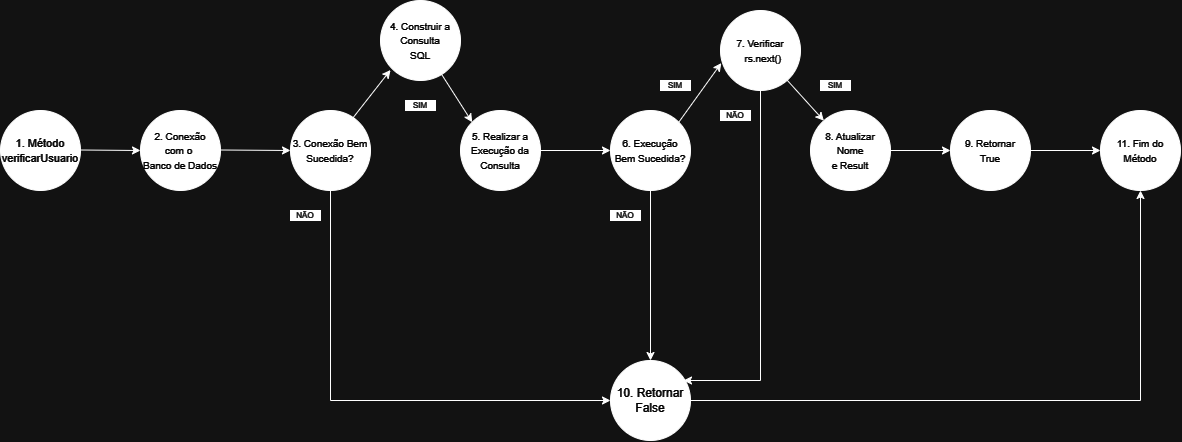

The diagram above was exported from draw.io. Its source (the exported page's mxGraphModel, read from the mxfile embedded in the PNG):
<mxGraphModel dx="1235" dy="655" grid="1" gridSize="10" guides="1" tooltips="1" connect="1" arrows="1" fold="1" page="1" pageScale="1" pageWidth="827" pageHeight="1169" math="0" shadow="0">
  <root>
    <mxCell id="0" />
    <mxCell id="1" parent="0" />
    <mxCell id="maEFGBzCmMkJvQSy-Rzy-2" value="&lt;font style=&quot;font-size: 11px;&quot;&gt;1.&amp;nbsp;&lt;span style=&quot;background-color: initial;&quot;&gt;Método&lt;/span&gt;&lt;/font&gt;&lt;div&gt;&lt;font style=&quot;font-size: 11px;&quot;&gt;verificarUsuario&lt;/font&gt;&lt;/div&gt;" style="ellipse;whiteSpace=wrap;html=1;aspect=fixed;fillColor=#000000;fontColor=#FFFFFF;labelBackgroundColor=none;labelBorderColor=none;" parent="1" vertex="1">
      <mxGeometry y="200" width="80" height="80" as="geometry" />
    </mxCell>
    <mxCell id="maEFGBzCmMkJvQSy-Rzy-5" value="10. Retornar&lt;div&gt;False&lt;/div&gt;" style="ellipse;whiteSpace=wrap;html=1;aspect=fixed;fillColor=#000000;fontColor=#FFFFFF;" parent="1" vertex="1">
      <mxGeometry x="610" y="450" width="80" height="80" as="geometry" />
    </mxCell>
    <mxCell id="maEFGBzCmMkJvQSy-Rzy-11" value="" style="endArrow=classic;html=1;rounded=0;exitX=1;exitY=0;exitDx=0;exitDy=0;entryX=0.01;entryY=0.657;entryDx=0;entryDy=0;entryPerimeter=0;" parent="1" source="ANI0hJue4qXCcDdqgJOr-6" edge="1" target="ANI0hJue4qXCcDdqgJOr-7">
      <mxGeometry width="50" height="50" relative="1" as="geometry">
        <mxPoint x="540" y="240" as="sourcePoint" />
        <mxPoint x="650" y="240" as="targetPoint" />
      </mxGeometry>
    </mxCell>
    <mxCell id="maEFGBzCmMkJvQSy-Rzy-12" value="" style="endArrow=classic;html=1;rounded=0;exitX=1;exitY=0.5;exitDx=0;exitDy=0;" parent="1" edge="1">
      <mxGeometry width="50" height="50" relative="1" as="geometry">
        <mxPoint x="80" y="239.5" as="sourcePoint" />
        <mxPoint x="140" y="240" as="targetPoint" />
      </mxGeometry>
    </mxCell>
    <mxCell id="maEFGBzCmMkJvQSy-Rzy-13" value="" style="endArrow=classic;html=1;rounded=0;exitX=1;exitY=0.5;exitDx=0;exitDy=0;" parent="1" edge="1">
      <mxGeometry width="50" height="50" relative="1" as="geometry">
        <mxPoint x="220" y="239.5" as="sourcePoint" />
        <mxPoint x="290" y="240" as="targetPoint" />
      </mxGeometry>
    </mxCell>
    <mxCell id="maEFGBzCmMkJvQSy-Rzy-14" value="" style="endArrow=classic;html=1;rounded=0;entryX=0;entryY=0;entryDx=0;entryDy=0;" parent="1" target="ANI0hJue4qXCcDdqgJOr-4" edge="1" source="ANI0hJue4qXCcDdqgJOr-3">
      <mxGeometry width="50" height="50" relative="1" as="geometry">
        <mxPoint x="360" y="239.5" as="sourcePoint" />
        <mxPoint x="460" y="240" as="targetPoint" />
      </mxGeometry>
    </mxCell>
    <mxCell id="ANI0hJue4qXCcDdqgJOr-1" value="&lt;font style=&quot;font-size: 10px;&quot;&gt;2. Conexão&lt;/font&gt;&lt;div&gt;&lt;font style=&quot;font-size: 10px;&quot;&gt;com o&amp;nbsp;&lt;/font&gt;&lt;/div&gt;&lt;div&gt;&lt;font style=&quot;font-size: 10px;&quot;&gt;Banco de Dados&lt;/font&gt;&lt;/div&gt;" style="ellipse;whiteSpace=wrap;html=1;aspect=fixed;fillColor=#000000;fontColor=#FFFFFF;labelBackgroundColor=none;labelBorderColor=none;" vertex="1" parent="1">
      <mxGeometry x="140" y="200" width="80" height="80" as="geometry" />
    </mxCell>
    <mxCell id="ANI0hJue4qXCcDdqgJOr-2" value="&lt;span style=&quot;font-size: 10px;&quot;&gt;3. Conexão Bem&lt;/span&gt;&lt;div&gt;&lt;span style=&quot;font-size: 10px;&quot;&gt;Sucedida?&lt;/span&gt;&lt;/div&gt;" style="ellipse;whiteSpace=wrap;html=1;aspect=fixed;fillColor=#000000;fontColor=#FFFFFF;labelBackgroundColor=none;labelBorderColor=none;" vertex="1" parent="1">
      <mxGeometry x="290" y="200" width="80" height="80" as="geometry" />
    </mxCell>
    <mxCell id="ANI0hJue4qXCcDdqgJOr-3" value="&lt;span style=&quot;font-size: 10px;&quot;&gt;4. Construir a Consulta&lt;/span&gt;&lt;div&gt;&lt;span style=&quot;font-size: 10px;&quot;&gt;SQL&lt;/span&gt;&lt;/div&gt;" style="ellipse;whiteSpace=wrap;html=1;aspect=fixed;fillColor=#000000;fontColor=#FFFFFF;labelBackgroundColor=none;labelBorderColor=none;" vertex="1" parent="1">
      <mxGeometry x="380" y="90" width="80" height="80" as="geometry" />
    </mxCell>
    <mxCell id="ANI0hJue4qXCcDdqgJOr-4" value="&lt;span style=&quot;font-size: 10px;&quot;&gt;5. Realizar a&lt;/span&gt;&lt;div&gt;&lt;span style=&quot;font-size: 10px;&quot;&gt;Execução da&lt;/span&gt;&lt;/div&gt;&lt;div&gt;&lt;span style=&quot;font-size: 10px;&quot;&gt;Consulta&lt;/span&gt;&lt;/div&gt;" style="ellipse;whiteSpace=wrap;html=1;aspect=fixed;fillColor=#000000;fontColor=#FFFFFF;labelBackgroundColor=none;labelBorderColor=none;" vertex="1" parent="1">
      <mxGeometry x="460" y="200" width="80" height="80" as="geometry" />
    </mxCell>
    <mxCell id="ANI0hJue4qXCcDdqgJOr-6" value="&lt;span style=&quot;font-size: 10px;&quot;&gt;6. Execução Bem Sucedida?&lt;/span&gt;" style="ellipse;whiteSpace=wrap;html=1;aspect=fixed;fillColor=#000000;fontColor=#FFFFFF;labelBackgroundColor=none;labelBorderColor=none;" vertex="1" parent="1">
      <mxGeometry x="610" y="200" width="80" height="80" as="geometry" />
    </mxCell>
    <mxCell id="ANI0hJue4qXCcDdqgJOr-7" value="&lt;span style=&quot;font-size: 10px;&quot;&gt;7. Verificar&lt;/span&gt;&lt;div&gt;&lt;span style=&quot;font-size: 10px;&quot;&gt;&amp;nbsp; rs.next()&lt;/span&gt;&lt;/div&gt;" style="ellipse;whiteSpace=wrap;html=1;aspect=fixed;fillColor=#000000;fontColor=#FFFFFF;labelBackgroundColor=none;labelBorderColor=none;" vertex="1" parent="1">
      <mxGeometry x="720" y="100" width="80" height="80" as="geometry" />
    </mxCell>
    <mxCell id="ANI0hJue4qXCcDdqgJOr-8" value="&lt;span style=&quot;font-size: 10px;&quot;&gt;8. Atualizar Nome&lt;/span&gt;&lt;div&gt;&lt;span style=&quot;font-size: 10px;&quot;&gt;e Result&lt;/span&gt;&lt;/div&gt;" style="ellipse;whiteSpace=wrap;html=1;aspect=fixed;fillColor=#000000;fontColor=#FFFFFF;labelBackgroundColor=none;labelBorderColor=none;" vertex="1" parent="1">
      <mxGeometry x="810" y="200" width="80" height="80" as="geometry" />
    </mxCell>
    <mxCell id="ANI0hJue4qXCcDdqgJOr-11" value="&lt;span style=&quot;font-size: 10px;&quot;&gt;9. Retornar&lt;/span&gt;&lt;div&gt;&lt;span style=&quot;font-size: 10px;&quot;&gt;True&lt;/span&gt;&lt;/div&gt;" style="ellipse;whiteSpace=wrap;html=1;aspect=fixed;fillColor=#000000;fontColor=#FFFFFF;labelBackgroundColor=none;labelBorderColor=none;" vertex="1" parent="1">
      <mxGeometry x="950" y="200" width="80" height="80" as="geometry" />
    </mxCell>
    <mxCell id="ANI0hJue4qXCcDdqgJOr-12" value="&lt;span style=&quot;font-size: 10px;&quot;&gt;11. Fim do&lt;/span&gt;&lt;div&gt;&lt;span style=&quot;font-size: 10px;&quot;&gt;Método&lt;/span&gt;&lt;/div&gt;" style="ellipse;whiteSpace=wrap;html=1;aspect=fixed;fillColor=#000000;fontColor=#FFFFFF;labelBackgroundColor=none;labelBorderColor=none;" vertex="1" parent="1">
      <mxGeometry x="1100" y="200" width="80" height="80" as="geometry" />
    </mxCell>
    <mxCell id="ANI0hJue4qXCcDdqgJOr-13" value="" style="endArrow=classic;html=1;rounded=0;exitX=1;exitY=0.5;exitDx=0;exitDy=0;entryX=0.01;entryY=0.657;entryDx=0;entryDy=0;entryPerimeter=0;" edge="1" parent="1" source="ANI0hJue4qXCcDdqgJOr-11">
      <mxGeometry width="50" height="50" relative="1" as="geometry">
        <mxPoint x="1057" y="299" as="sourcePoint" />
        <mxPoint x="1100" y="240" as="targetPoint" />
      </mxGeometry>
    </mxCell>
    <mxCell id="ANI0hJue4qXCcDdqgJOr-14" value="" style="endArrow=classic;html=1;rounded=0;exitX=1;exitY=0.5;exitDx=0;exitDy=0;entryX=0.01;entryY=0.657;entryDx=0;entryDy=0;entryPerimeter=0;" edge="1" parent="1" source="ANI0hJue4qXCcDdqgJOr-8">
      <mxGeometry width="50" height="50" relative="1" as="geometry">
        <mxPoint x="907" y="299" as="sourcePoint" />
        <mxPoint x="950" y="240" as="targetPoint" />
      </mxGeometry>
    </mxCell>
    <mxCell id="ANI0hJue4qXCcDdqgJOr-18" value="SIM" style="rounded=0;whiteSpace=wrap;html=1;labelBackgroundColor=#000000;fontColor=#FFFFFF;fillColor=#000000;fontSize=8;" vertex="1" parent="1">
      <mxGeometry x="405" y="190" width="30" height="10" as="geometry" />
    </mxCell>
    <mxCell id="ANI0hJue4qXCcDdqgJOr-20" value="" style="endArrow=classic;html=1;rounded=0;exitX=1;exitY=0;exitDx=0;exitDy=0;" edge="1" parent="1">
      <mxGeometry width="50" height="50" relative="1" as="geometry">
        <mxPoint x="350" y="210.5" as="sourcePoint" />
        <mxPoint x="390" y="159.5" as="targetPoint" />
      </mxGeometry>
    </mxCell>
    <mxCell id="ANI0hJue4qXCcDdqgJOr-23" value="" style="endArrow=classic;html=1;rounded=0;entryX=0;entryY=0.5;entryDx=0;entryDy=0;exitX=0.5;exitY=1;exitDx=0;exitDy=0;" edge="1" parent="1" source="ANI0hJue4qXCcDdqgJOr-2" target="maEFGBzCmMkJvQSy-Rzy-5">
      <mxGeometry width="50" height="50" relative="1" as="geometry">
        <mxPoint x="560" y="350" as="sourcePoint" />
        <mxPoint x="610" y="300" as="targetPoint" />
        <Array as="points">
          <mxPoint x="330" y="490" />
        </Array>
      </mxGeometry>
    </mxCell>
    <mxCell id="ANI0hJue4qXCcDdqgJOr-24" value="" style="endArrow=classic;html=1;rounded=0;exitX=1;exitY=0.5;exitDx=0;exitDy=0;entryX=0.5;entryY=1;entryDx=0;entryDy=0;" edge="1" parent="1" source="maEFGBzCmMkJvQSy-Rzy-5" target="ANI0hJue4qXCcDdqgJOr-12">
      <mxGeometry width="50" height="50" relative="1" as="geometry">
        <mxPoint x="560" y="350" as="sourcePoint" />
        <mxPoint x="610" y="300" as="targetPoint" />
        <Array as="points">
          <mxPoint x="1140" y="490" />
        </Array>
      </mxGeometry>
    </mxCell>
    <mxCell id="ANI0hJue4qXCcDdqgJOr-27" value="NÃO" style="rounded=0;whiteSpace=wrap;html=1;labelBackgroundColor=#000000;fontColor=#FFFFFF;fillColor=#000000;fontSize=8;" vertex="1" parent="1">
      <mxGeometry x="290" y="300" width="30" height="10" as="geometry" />
    </mxCell>
    <mxCell id="ANI0hJue4qXCcDdqgJOr-28" value="" style="endArrow=classic;html=1;rounded=0;exitX=1;exitY=0.5;exitDx=0;exitDy=0;entryX=0;entryY=0.5;entryDx=0;entryDy=0;" edge="1" parent="1" source="ANI0hJue4qXCcDdqgJOr-4" target="ANI0hJue4qXCcDdqgJOr-6">
      <mxGeometry width="50" height="50" relative="1" as="geometry">
        <mxPoint x="360" y="220.5" as="sourcePoint" />
        <mxPoint x="400" y="169.5" as="targetPoint" />
      </mxGeometry>
    </mxCell>
    <mxCell id="ANI0hJue4qXCcDdqgJOr-29" value="SIM" style="rounded=0;whiteSpace=wrap;html=1;labelBackgroundColor=#000000;fontColor=#FFFFFF;fillColor=#000000;fontSize=8;" vertex="1" parent="1">
      <mxGeometry x="660" y="170" width="30" height="10" as="geometry" />
    </mxCell>
    <mxCell id="ANI0hJue4qXCcDdqgJOr-30" value="" style="endArrow=classic;html=1;rounded=0;entryX=0.5;entryY=0;entryDx=0;entryDy=0;exitX=0.5;exitY=1;exitDx=0;exitDy=0;" edge="1" parent="1" source="ANI0hJue4qXCcDdqgJOr-6" target="maEFGBzCmMkJvQSy-Rzy-5">
      <mxGeometry width="50" height="50" relative="1" as="geometry">
        <mxPoint x="550" y="360" as="sourcePoint" />
        <mxPoint x="600" y="310" as="targetPoint" />
      </mxGeometry>
    </mxCell>
    <mxCell id="ANI0hJue4qXCcDdqgJOr-31" value="NÃO" style="rounded=0;whiteSpace=wrap;html=1;labelBackgroundColor=#000000;fontColor=#FFFFFF;fillColor=#000000;fontSize=8;" vertex="1" parent="1">
      <mxGeometry x="610" y="300" width="30" height="10" as="geometry" />
    </mxCell>
    <mxCell id="ANI0hJue4qXCcDdqgJOr-32" value="" style="endArrow=classic;html=1;rounded=0;" edge="1" parent="1" source="ANI0hJue4qXCcDdqgJOr-7" target="ANI0hJue4qXCcDdqgJOr-8">
      <mxGeometry width="50" height="50" relative="1" as="geometry">
        <mxPoint x="600" y="290" as="sourcePoint" />
        <mxPoint x="650" y="240" as="targetPoint" />
      </mxGeometry>
    </mxCell>
    <mxCell id="ANI0hJue4qXCcDdqgJOr-33" value="SIM" style="rounded=0;whiteSpace=wrap;html=1;labelBackgroundColor=#000000;fontColor=#FFFFFF;fillColor=#000000;fontSize=8;" vertex="1" parent="1">
      <mxGeometry x="820" y="170" width="30" height="10" as="geometry" />
    </mxCell>
    <mxCell id="ANI0hJue4qXCcDdqgJOr-35" value="" style="endArrow=classic;html=1;rounded=0;exitX=0.5;exitY=1;exitDx=0;exitDy=0;" edge="1" parent="1" source="ANI0hJue4qXCcDdqgJOr-7">
      <mxGeometry width="50" height="50" relative="1" as="geometry">
        <mxPoint x="520" y="380" as="sourcePoint" />
        <mxPoint x="683" y="470" as="targetPoint" />
        <Array as="points">
          <mxPoint x="760" y="470" />
        </Array>
      </mxGeometry>
    </mxCell>
    <mxCell id="ANI0hJue4qXCcDdqgJOr-36" value="NÃO" style="rounded=0;whiteSpace=wrap;html=1;labelBackgroundColor=#000000;fontColor=#FFFFFF;fillColor=#000000;fontSize=8;" vertex="1" parent="1">
      <mxGeometry x="720" y="200" width="30" height="10" as="geometry" />
    </mxCell>
  </root>
</mxGraphModel>